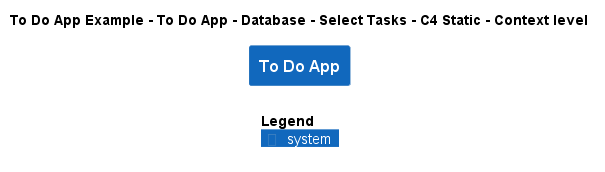

The diagram above was rendered by PlantUML. Its source (embedded in the PNG):
@startuml
!include ..\..\..\..\..\..\..\.c4s\C4_Context.puml

AddElementTag("c4interflow:lifecycle:new", $bgColor=green, $fontColor=#ffffff, $borderColor=green, $shadowing="False")
AddElementTag("c4interflow:lifecycle:changed", $bgColor=orange, $fontColor=#ffffff, $borderColor=orange, $shadowing="False")
AddElementTag("c4interflow:lifecycle:removed", $bgColor=red, $fontColor=#ffffff, $borderColor=red, $shadowing="False")

AddRelTag("c4interflow:lifecycle:new", $textColor=green, $lineColor=green)
AddRelTag("c4interflow:lifecycle:changed", $textColor=orange, $lineColor=orange)
AddRelTag("c4interflow:lifecycle:removed", $textColor=red, $lineColor=red)

SHOW_PERSON_PORTRAIT()
LAYOUT_TOP_DOWN()

skinparam linetype polyline

title To Do App Example - To Do App - Database - Select Tasks - C4 Static - Context level

System(ToDoAppExample.SoftwareSystems.ToDoApp, "To Do App", "")



SHOW_LEGEND()
@enduml